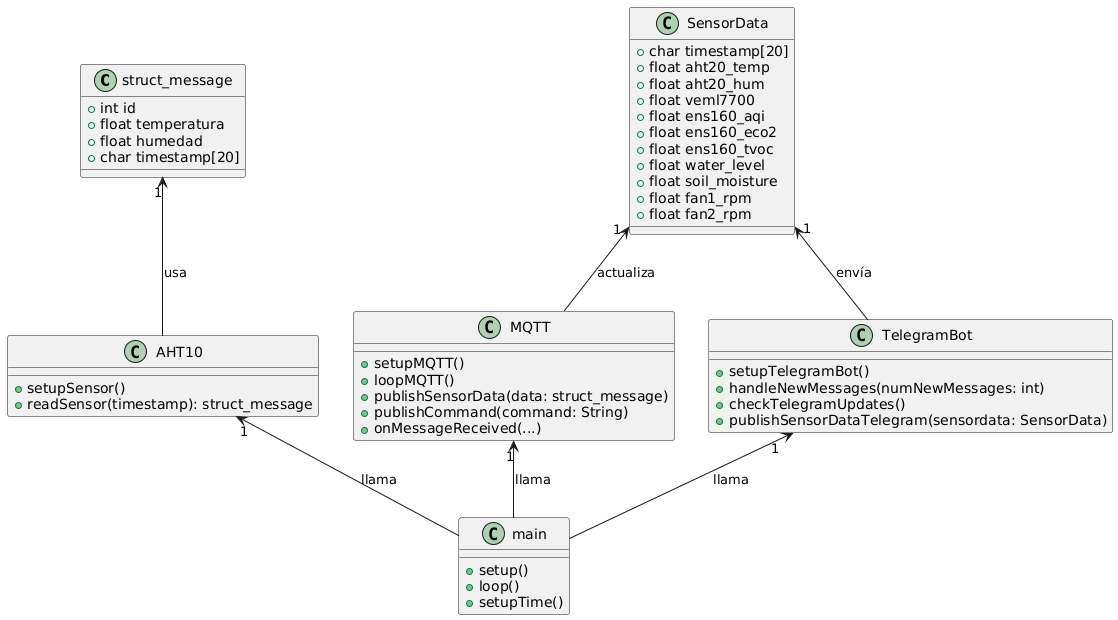

The diagram above was rendered by PlantUML. Its source (embedded in the PNG):
@startuml
class struct_message {
    +int id
    +float temperatura
    +float humedad
    +char timestamp[20]
}

class SensorData {
    +char timestamp[20]
    +float aht20_temp
    +float aht20_hum
    +float veml7700
    +float ens160_aqi
    +float ens160_eco2
    +float ens160_tvoc
    +float water_level
    +float soil_moisture
    +float fan1_rpm
    +float fan2_rpm
}

class AHT10 {
    +setupSensor()
    +readSensor(timestamp): struct_message
}

class MQTT {
    +setupMQTT()
    +loopMQTT()
    +publishSensorData(data: struct_message)
    +publishCommand(command: String)
    +onMessageReceived(...)
}

class TelegramBot {
    +setupTelegramBot()
    +handleNewMessages(numNewMessages: int)
    +checkTelegramUpdates()
    +publishSensorDataTelegram(sensordata: SensorData)
}

class main {
    +setup()
    +loop()
    +setupTime()
}

struct_message "1" <-- "AHT10" : usa
SensorData "1" <-- "MQTT" : actualiza
SensorData "1" <-- "TelegramBot" : envía
MQTT "1" <-- "main" : llama
TelegramBot "1" <-- "main" : llama
AHT10 "1" <-- "main" : llama
@enduml